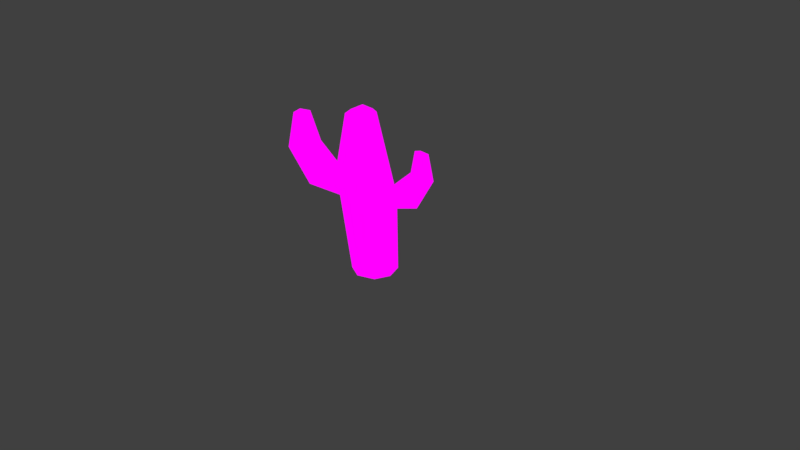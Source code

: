 # Source: cactus1.blend  (saved by Blender 2.79.0; exported with 4.5.12 LTS)
import bpy
from mathutils import Matrix  # noqa: F401  (used for matrix-valued properties, if any)

bpy.ops.wm.read_factory_settings(use_empty=True)
scene = bpy.context.scene
scene.name = 'Scene'

# ---- collections
col_collection_1 = bpy.data.collections.new('Collection 1'); scene.collection.children.link(col_collection_1)
col_collection_2 = bpy.data.collections.new('Collection 2'); scene.collection.children.link(col_collection_2)

# ---- images (referenced by path relative to the original .blend; pixels are not part of the script)
import os
ASSET_DIR = os.environ.get("B2B_ASSET_DIR", "")  # directory of the original .blend (textures are referenced by path, not embedded)
HERE = os.path.dirname(os.path.abspath(__file__))  # packed textures are extracted next to this script under _unpacked/

def load_image(name, relpath, width, height, colorspace="sRGB"):
    """Load a texture the original file referenced (path relative to the .blend, or extracted next to this script)."""
    p = next((c for c in (os.path.join(HERE, relpath), os.path.join(ASSET_DIR, relpath)) if relpath and os.path.exists(c)), "")
    if p:
        img = bpy.data.images.load(p, check_existing=True)
        img.name = name
    else:  # same state as the original file: an image datablock whose file is absent (Cycles renders it pink)
        img = bpy.data.images.new(name, width, height)
        img.source = "FILE"
        img.filepath = "//" + (relpath or name)
    img.colorspace_settings.name = colorspace
    return img
img_gradiente_png = load_image('Gradiente.png', 'Gradiente.png', 1024, 1024, 'sRGB')

# ---- materials (node trees are filled in below, after node groups)
mat_material_001 = bpy.data.materials.new('Material.001')
mat_material_001.alpha_threshold = 0.0
mat_material_001.use_transparent_shadow = False
mat_material_001.roughness = 0.5

# ---- material node trees
mat_material_001.use_nodes = True; mat_material_001.node_tree.nodes.clear()
_N = mat_material_001.node_tree.nodes; _L = mat_material_001.node_tree.links
n0 = _N.new('ShaderNodeOutputMaterial'); n0.name = 'Material Output'; n0.location = (300, 300)
n1 = _N.new('ShaderNodeTexImage'); n1.name = 'Image Texture'; n1.location = (28, 340)
n1.width = 140
n1.image = img_gradiente_png
_L.new(n1.outputs[0], n0.inputs[0])
n0.is_active_output = True

# ---- world
world_world = bpy.data.worlds.new('World'); scene.world = world_world
world_world.color = (0.05088, 0.05088, 0.05088)
world_world.use_sun_shadow = False
world_world.sun_shadow_jitter_overblur = 0.0
world_world.cycles.sampling_method = 'MANUAL'

# ---- cameras
cam_camera = bpy.data.cameras.new('Camera')
cam_camera.clip_end = 100.0
cam_camera.lens = 35.0
cam_camera.sensor_width = 32.0
cam_camera.sensor_height = 18.0
cam_camera.ortho_scale = 7.314
cam_camera.dof.focus_distance = 0.0
cam_camera.dof.aperture_fstop = 128.0

# ---- lights
light_lamp = bpy.data.lights.new('Lamp', 'POINT')
light_lamp.transmission_factor = 0.0
light_lamp.cutoff_distance = 30.0
light_lamp.energy = 100.0
light_lamp.shadow_buffer_clip_start = 1.001
light_lamp.shadow_soft_size = 0.1
light_lamp.shadow_maximum_resolution = 0.006
light_lamp.use_absolute_resolution = True

# ---- meshes
me_cylinder = bpy.data.meshes.new('Cylinder')
me_cylinder.from_pydata([(0.2519, 1.114, -1.542), (0.2639, 0.276, 5.276), (1.193, 0.08625, -1.542), (0.4437, -0.1506, 5.27), (0.2651, -0.5887, 5.246), (-0.1821, -0.7691, 5.221), (-0.6207, -0.5749, 5.201), (-0.7684, -0.1482, 5.231), (-0.6078, 0.2749, 5.236), (-0.03634, 1.027, 2.534), (-0.1662, 0.4572, 5.261), (0.8866, 0.7593, 1.804), (0.9, 0.8069, -1.542), (1.235, -0.04298, 1.721), (0.765, -0.9307, 2.594), (0.9456, -0.5687, -1.541), (-0.05849, -1.264, 2.73), (0.2303, -0.863, -1.541), (-0.8553, -0.9324, 2.84), (-0.4467, -0.5659, -1.542), (-1.193, -0.1441, 2.818), (-0.7453, 0.1039, -1.543), (-0.8573, 0.6712, 2.717), (-0.4633, 0.8194, -1.542), (-0.1141, -0.1058, 5.574), (0.4684, 0.7251, 1.634), (0.7102, 0.2889, 1.293), (2.451, 0.9405, 3.974), (0.5025, 0.2096, 2.297), (2.214, 0.4331, 3.969), (1.676, 1.191, 2.277), (2.019, 0.9445, 3.988), (2.547, 1.147, 2.81), (1.699, 1.024, 1.706), (2.036, 0.7551, 1.603), (2.665, 0.4838, 2.779), (1.963, 0.3429, 1.718), (2.177, 0.1411, 2.804), (0.8009, -0.1513, 1.616), (1.314, 0.1044, 2.325), (1.66, 0.7743, 3.029), (1.113, 0.4108, 2.454), (1.067, 0.7704, 2.312), (2.446, 0.7058, 4.077), (1.998, 0.6531, 4.053), (-0.5474, -0.9209, 1.906), (-0.8674, -0.3911, 1.482), (-2.996, -1.28, 4.809), (-1.017, 0.2056, 1.903), (-3.065, -0.8582, 4.768), (-0.8248, 0.09624, 2.504), (-2.726, -0.6395, 4.804), (-0.5462, -0.4792, 2.671), (-2.024, -1.555, 2.703), (-2.46, -1.265, 4.828), (-3.105, -1.541, 3.365), (-2.06, -1.348, 1.995), (-2.49, -1.031, 1.867), (-3.283, -0.7232, 3.327), (-2.419, -0.516, 2.009), (-2.89, -0.353, 3.369), (-2.062, -0.1644, 2.406), (-2.429, -0.3896, 3.535), (-1.625, -0.1902, 2.763), (-2.023, -1.037, 3.637), (-1.361, -0.5609, 2.923), (-1.287, -1.005, 2.747), (-2.822, -1.078, 4.963), (-2.448, -0.9023, 4.908)], [], [(13, 15, 2), (11, 13, 12), (0, 11, 12), (3, 24, 4), (4, 24, 5), (1, 24, 3), (5, 24, 6), (31, 44, 43), (42, 25, 28), (40, 30, 42), (40, 31, 30), (40, 42, 41), (38, 39, 28), (32, 34, 33), (54, 68, 67), (64, 53, 66), (64, 54, 53), (64, 66, 65), (60, 62, 63), (51, 62, 60), (55, 57, 56), (47, 67, 49), (49, 67, 51), (10, 8, 24), (10, 9, 22, 8), (22, 23, 21, 20), (8, 22, 20, 7), (20, 21, 19, 18), (20, 18, 6, 7), (19, 17, 16, 18), (18, 16, 5, 6), (17, 15, 14, 16), (16, 14, 4, 5), (14, 13, 3, 4), (13, 14, 15), (3, 13, 11, 1), (12, 13, 2), (1, 11, 9, 10), (0, 9, 11), (40, 41, 39, 37), (1, 10, 24), (7, 6, 24), (8, 7, 24), (9, 0, 23, 22), (42, 30, 25), (41, 42, 28), (40, 44, 31), (28, 39, 41), (44, 40, 37, 29), (37, 38, 36, 35), (38, 37, 39), (37, 35, 43, 29), (36, 38, 26, 34), (35, 32, 27, 43), (34, 35, 36), (34, 32, 35), (26, 25, 33, 34), (27, 32, 30, 31), (30, 33, 25), (30, 32, 33), (45, 52, 66, 53), (27, 31, 43), (29, 43, 44), (65, 52, 50, 63), (65, 66, 52), (64, 68, 54), (64, 65, 63, 62), (68, 64, 62, 51), (63, 50, 48, 61), (60, 61, 59, 58), (61, 60, 63), (48, 59, 61), (60, 58, 49, 51), (59, 48, 46, 57), (58, 55, 47, 49), (57, 58, 59), (57, 55, 58), (46, 45, 56, 57), (47, 55, 53, 54), (53, 56, 45), (53, 55, 56), (47, 54, 67), (51, 67, 68)])
_uv = me_cylinder.uv_layers.new(name='UVMap')
_uv.uv.foreach_set('vector', [0.1952, 0.6332, 0.2118, 0.6332, 0.2118, 0.6498, 0.1952, 0.6332, 0.2118, 0.6332, 0.2118, 0.6498, 0.1952, 0.6332, 0.2118, 0.6332, 0.2118, 0.6498, 0.1952, 0.6332, 0.2118, 0.6332, 0.2118, 0.6498, 0.1952, 0.6332, 0.2118, 0.6332, 0.2118, 0.6498, 0.1952, 0.6332, 0.2118, 0.6332, 0.2118, 0.6498, 0.1952, 0.6332, 0.2118, 0.6332, 0.2118, 0.6498, 0.1952, 0.6332, 0.2118, 0.6332, 0.2118, 0.6498, 0.1952, 0.6332, 0.2118, 0.6332, 0.2118, 0.6498, 0.1952, 0.6332, 0.2118, 0.6332, 0.2118, 0.6498, 0.1952, 0.6332, 0.2118, 0.6332, 0.2118, 0.6498, 0.1952, 0.6332, 0.2118, 0.6332, 0.2118, 0.6498, 0.1952, 0.6332, 0.2118, 0.6332, 0.2118, 0.6498, 0.1952, 0.6332, 0.2118, 0.6332, 0.2118, 0.6498, 0.1952, 0.6332, 0.2118, 0.6332, 0.2118, 0.6498, 0.1952, 0.6332, 0.2118, 0.6332, 0.2118, 0.6498, 0.1952, 0.6332, 0.2118, 0.6332, 0.2118, 0.6498, 0.1952, 0.6332, 0.2118, 0.6332, 0.2118, 0.6498, 0.1952, 0.6332, 0.2118, 0.6332, 0.2118, 0.6498, 0.1952, 0.6332, 0.2118, 0.6332, 0.2118, 0.6498, 0.1952, 0.6332, 0.2118, 0.6332, 0.2118, 0.6498, 0.1952, 0.6332, 0.2118, 0.6332, 0.2118, 0.6498, 0.1952, 0.6332, 0.2118, 0.6332, 0.2118, 0.6498, 0.1952, 0.6332, 0.2118, 0.6332, 0.2118, 0.6498, 0.1952, 0.6332, 0.2118, 0.6332, 0.2118, 0.6498, 0.1952, 0.6498, 0.1952, 0.6332, 0.2118, 0.6332, 0.2118, 0.6498, 0.1952, 0.6498, 0.1952, 0.6332, 0.2118, 0.6332, 0.2118, 0.6498, 0.1952, 0.6498, 0.1952, 0.6332, 0.2118, 0.6332, 0.2118, 0.6498, 0.1952, 0.6498, 0.1952, 0.6332, 0.2118, 0.6332, 0.2118, 0.6498, 0.1952, 0.6498, 0.1952, 0.6332, 0.2118, 0.6332, 0.2118, 0.6498, 0.1952, 0.6498, 0.1952, 0.6332, 0.2118, 0.6332, 0.2118, 0.6498, 0.1952, 0.6498, 0.1952, 0.6332, 0.2118, 0.6332, 0.2118, 0.6498, 0.1952, 0.6498, 0.1952, 0.6332, 0.2118, 0.6332, 0.2118, 0.6498, 0.1952, 0.6498, 0.1952, 0.6332, 0.2118, 0.6332, 0.2118, 0.6498, 0.1952, 0.6498, 0.1952, 0.6332, 0.2118, 0.6332, 0.2118, 0.6498, 0.1952, 0.6332, 0.2118, 0.6332, 0.2118, 0.6498, 0.1952, 0.6498, 0.1952, 0.6332, 0.2118, 0.6332, 0.2118, 0.6498, 0.1952, 0.6332, 0.2118, 0.6332, 0.2118, 0.6498, 0.1952, 0.6498, 0.1952, 0.6332, 0.2118, 0.6332, 0.2118, 0.6498, 0.1952, 0.6332, 0.2118, 0.6332, 0.2118, 0.6498, 0.1952, 0.6498, 0.1952, 0.6332, 0.2118, 0.6332, 0.2118, 0.6498, 0.1952, 0.6332, 0.2118, 0.6332, 0.2118, 0.6498, 0.1952, 0.6332, 0.2118, 0.6332, 0.2118, 0.6498, 0.1952, 0.6332, 0.2118, 0.6332, 0.2118, 0.6498, 0.1952, 0.6498, 0.1952, 0.6332, 0.2118, 0.6332, 0.2118, 0.6498, 0.1952, 0.6332, 0.2118, 0.6332, 0.2118, 0.6498, 0.1952, 0.6332, 0.2118, 0.6332, 0.2118, 0.6498, 0.1952, 0.6332, 0.2118, 0.6332, 0.2118, 0.6498, 0.1952, 0.6332, 0.2118, 0.6332, 0.2118, 0.6498, 0.1952, 0.6498, 0.1952, 0.6332, 0.2118, 0.6332, 0.2118, 0.6498, 0.1952, 0.6498, 0.1952, 0.6332, 0.2118, 0.6332, 0.2118, 0.6498, 0.1952, 0.6332, 0.2118, 0.6332, 0.2118, 0.6498, 0.1952, 0.6498, 0.1952, 0.6332, 0.2118, 0.6332, 0.2118, 0.6498, 0.1952, 0.6498, 0.1952, 0.6332, 0.2118, 0.6332, 0.2118, 0.6498, 0.1952, 0.6498, 0.1952, 0.6332, 0.2118, 0.6332, 0.2118, 0.6498, 0.1952, 0.6332, 0.2118, 0.6332, 0.2118, 0.6498, 0.1952, 0.6332, 0.2118, 0.6332, 0.2118, 0.6498, 0.1952, 0.6498, 0.1952, 0.6332, 0.2118, 0.6332, 0.2118, 0.6498, 0.1952, 0.6498, 0.1952, 0.6332, 0.2118, 0.6332, 0.2118, 0.6498, 0.1952, 0.6332, 0.2118, 0.6332, 0.2118, 0.6498, 0.1952, 0.6332, 0.2118, 0.6332, 0.2118, 0.6498, 0.1952, 0.6498, 0.1952, 0.6332, 0.2118, 0.6332, 0.2118, 0.6498, 0.1952, 0.6332, 0.2118, 0.6332, 0.2118, 0.6498, 0.1952, 0.6332, 0.2118, 0.6332, 0.2118, 0.6498, 0.1952, 0.6498, 0.1952, 0.6332, 0.2118, 0.6332, 0.2118, 0.6498, 0.1952, 0.6332, 0.2118, 0.6332, 0.2118, 0.6498, 0.1952, 0.6332, 0.2118, 0.6332, 0.2118, 0.6498, 0.1952, 0.6498, 0.1952, 0.6332, 0.2118, 0.6332, 0.2118, 0.6498, 0.1952, 0.6498, 0.1952, 0.6332, 0.2118, 0.6332, 0.2118, 0.6498, 0.1952, 0.6498, 0.1952, 0.6332, 0.2118, 0.6332, 0.2118, 0.6498, 0.1952, 0.6498, 0.1952, 0.6332, 0.2118, 0.6332, 0.2118, 0.6498, 0.1952, 0.6332, 0.2118, 0.6332, 0.2118, 0.6498, 0.1952, 0.6332, 0.2118, 0.6332, 0.2118, 0.6498, 0.1952, 0.6498, 0.1952, 0.6332, 0.2118, 0.6332, 0.2118, 0.6498, 0.1952, 0.6498, 0.1952, 0.6332, 0.2118, 0.6332, 0.2118, 0.6498, 0.1952, 0.6498, 0.1952, 0.6332, 0.2118, 0.6332, 0.2118, 0.6498, 0.1952, 0.6332, 0.2118, 0.6332, 0.2118, 0.6498, 0.1952, 0.6332, 0.2118, 0.6332, 0.2118, 0.6498, 0.1952, 0.6498, 0.1952, 0.6332, 0.2118, 0.6332, 0.2118, 0.6498, 0.1952, 0.6498, 0.1952, 0.6332, 0.2118, 0.6332, 0.2118, 0.6498, 0.1952, 0.6332, 0.2118, 0.6332, 0.2118, 0.6498, 0.1952, 0.6332, 0.2118, 0.6332, 0.2118, 0.6498, 0.1952, 0.6332, 0.2118, 0.6332, 0.2118, 0.6498])
me_cylinder.materials.append(mat_material_001)
me_cylinder.use_remesh_preserve_volume = False
me_cylinder.use_remesh_preserve_attributes = False
me_cylinder.use_mirror_vertex_groups = False
me_cylinder.update()

# ---- objects
ob_lamp = bpy.data.objects.new('Lamp', light_lamp)
ob_camera = bpy.data.objects.new('Camera', cam_camera)
ob_cylinder = bpy.data.objects.new('Cylinder', me_cylinder)

# ---- transforms, parenting, visibility, modifiers, constraints
ob_lamp.location = (4.076, 1.005, 5.904)
ob_lamp.rotation_euler = (0.6503, 0.05522, 1.866)
ob_lamp.lock_rotations_4d = False
ob_lamp.empty_display_type = 'ARROWS'
ob_lamp.color = (0.0, 0.0, 0.0, 0.0)
ob_lamp.lineart.crease_threshold = 0.0
ob_camera.location = (7.481, -6.508, 5.344)
ob_camera.rotation_euler = (1.109, 0.0, 0.8149)
ob_camera.lock_rotations_4d = False
ob_camera.empty_display_type = 'ARROWS'
ob_camera.color = (0.0, 0.0, 0.0, 0.0)
ob_camera.display_type = 'WIRE'
ob_camera.lineart.crease_threshold = 0.0
ob_cylinder.location = (0.0, 0.0, 0.2897)
ob_cylinder.scale = (0.3085, 0.3085, 0.3085)
ob_cylinder.lineart.crease_threshold = 0.0

# ---- collection membership
col_collection_1.objects.link(ob_lamp)
col_collection_1.objects.link(ob_camera)
col_collection_2.objects.link(ob_cylinder)

# ---- scene / render settings (as saved in the file)
scene.camera = ob_camera
scene.frame_start = 1; scene.frame_end = 250; scene.frame_set(1)
scene.render.engine = 'BLENDER_EEVEE_NEXT'
scene.render.resolution_percentage = 50
scene.render.dither_intensity = 0.0
scene.cycles.use_denoising = False
scene.cycles.samples = 128
scene.cycles.sampling_pattern = 'TABULATED_SOBOL'
scene.cycles.use_adaptive_sampling = False
scene.cycles.use_light_tree = False
scene.cycles.blur_glossy = 0.0
scene.cycles.sample_clamp_indirect = 0.0
scene.view_settings.view_transform = 'Standard'
bpy.context.view_layer.update()
